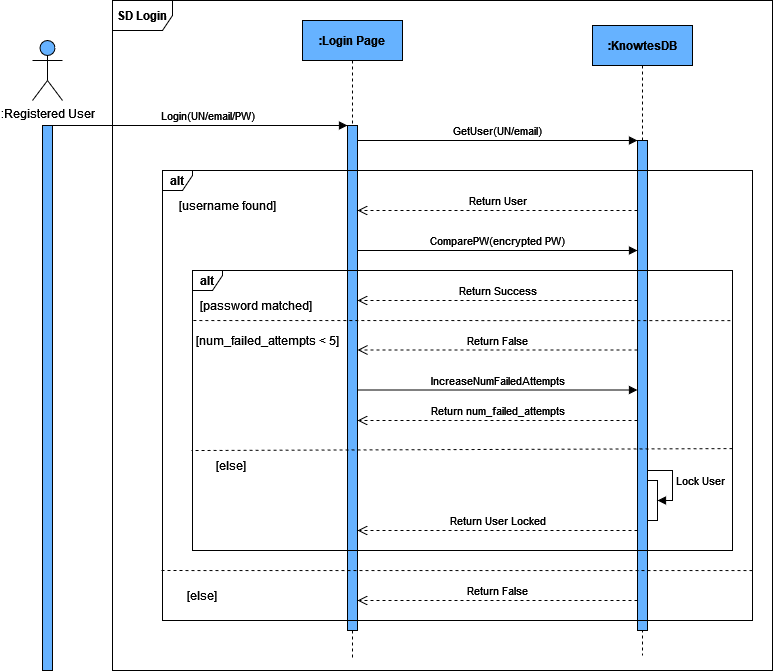

The diagram above was exported from draw.io. Its source (the exported page's mxGraphModel, read from the mxfile embedded in the PNG):
<mxGraphModel dx="1426" dy="913" grid="1" gridSize="10" guides="1" tooltips="1" connect="1" arrows="1" fold="1" page="1" pageScale="1" pageWidth="850" pageHeight="1100" math="0" shadow="0">
  <root>
    <mxCell id="0" />
    <mxCell id="1" parent="0" />
    <mxCell id="aM9ryv3xv72pqoxQDRHE-5" value="&lt;b&gt;:Login Page&lt;/b&gt;" style="shape=umlLifeline;perimeter=lifelinePerimeter;whiteSpace=wrap;html=1;container=0;dropTarget=0;collapsible=0;recursiveResize=0;outlineConnect=0;portConstraint=eastwest;newEdgeStyle={&quot;edgeStyle&quot;:&quot;elbowEdgeStyle&quot;,&quot;elbow&quot;:&quot;vertical&quot;,&quot;curved&quot;:0,&quot;rounded&quot;:0};fillColor=#66B2FF;" parent="1" vertex="1">
      <mxGeometry x="360" y="60" width="100" height="640" as="geometry" />
    </mxCell>
    <mxCell id="aM9ryv3xv72pqoxQDRHE-6" value="" style="html=1;points=[];perimeter=orthogonalPerimeter;outlineConnect=0;targetShapes=umlLifeline;portConstraint=eastwest;newEdgeStyle={&quot;edgeStyle&quot;:&quot;elbowEdgeStyle&quot;,&quot;elbow&quot;:&quot;vertical&quot;,&quot;curved&quot;:0,&quot;rounded&quot;:0};fillColor=#66B2FF;" parent="aM9ryv3xv72pqoxQDRHE-5" vertex="1">
      <mxGeometry x="45" y="105" width="10" height="505" as="geometry" />
    </mxCell>
    <mxCell id="aM9ryv3xv72pqoxQDRHE-7" value="&amp;nbsp;&amp;nbsp;&amp;nbsp;&amp;nbsp;&amp;nbsp;&amp;nbsp; Login(UN/email/PW)" style="html=1;verticalAlign=bottom;endArrow=block;edgeStyle=elbowEdgeStyle;elbow=vertical;curved=0;rounded=0;exitX=1;exitY=0;exitDx=0;exitDy=5;exitPerimeter=0;" parent="1" source="OD0HfLmesoAPb6i4lC-j-6" target="aM9ryv3xv72pqoxQDRHE-6" edge="1">
      <mxGeometry relative="1" as="geometry">
        <mxPoint x="130" y="165" as="sourcePoint" />
        <Array as="points">
          <mxPoint x="190" y="165" />
        </Array>
        <mxPoint x="305" y="165" as="targetPoint" />
      </mxGeometry>
    </mxCell>
    <mxCell id="aM9ryv3xv72pqoxQDRHE-8" value="Return User" style="html=1;verticalAlign=bottom;endArrow=open;dashed=1;endSize=8;edgeStyle=elbowEdgeStyle;elbow=vertical;curved=0;rounded=0;" parent="1" source="OD0HfLmesoAPb6i4lC-j-14" target="aM9ryv3xv72pqoxQDRHE-6" edge="1">
      <mxGeometry relative="1" as="geometry">
        <mxPoint x="425" y="285" as="targetPoint" />
        <Array as="points">
          <mxPoint x="530" y="250" />
          <mxPoint x="550" y="250" />
          <mxPoint x="540" y="285" />
          <mxPoint x="570" y="260" />
          <mxPoint x="570" y="260" />
          <mxPoint x="580" y="360" />
        </Array>
      </mxGeometry>
    </mxCell>
    <mxCell id="OD0HfLmesoAPb6i4lC-j-6" value="" style="html=1;points=[[0,0,0,0,5],[0,1,0,0,-5],[1,0,0,0,5],[1,1,0,0,-5]];perimeter=orthogonalPerimeter;outlineConnect=0;targetShapes=umlLifeline;portConstraint=eastwest;newEdgeStyle={&quot;curved&quot;:0,&quot;rounded&quot;:0};fillColor=#66B2FF;" parent="1" vertex="1">
      <mxGeometry x="100" y="165" width="10" height="545" as="geometry" />
    </mxCell>
    <mxCell id="OD0HfLmesoAPb6i4lC-j-7" value=":Registered User" style="shape=umlActor;verticalLabelPosition=bottom;verticalAlign=top;html=1;fillColor=#66B2FF;" parent="1" vertex="1">
      <mxGeometry x="90" y="80" width="30" height="60" as="geometry" />
    </mxCell>
    <mxCell id="OD0HfLmesoAPb6i4lC-j-12" value="&lt;b&gt;SD Login&lt;/b&gt;" style="shape=umlFrame;whiteSpace=wrap;html=1;pointerEvents=0;" parent="1" vertex="1">
      <mxGeometry x="170" y="40" width="660" height="670" as="geometry" />
    </mxCell>
    <mxCell id="OD0HfLmesoAPb6i4lC-j-13" value="&lt;b&gt;:KnowtesDB&lt;/b&gt;" style="shape=umlLifeline;perimeter=lifelinePerimeter;whiteSpace=wrap;html=1;container=0;dropTarget=0;collapsible=0;recursiveResize=0;outlineConnect=0;portConstraint=eastwest;newEdgeStyle={&quot;edgeStyle&quot;:&quot;elbowEdgeStyle&quot;,&quot;elbow&quot;:&quot;vertical&quot;,&quot;curved&quot;:0,&quot;rounded&quot;:0};fillColor=#66B2FF;" parent="1" vertex="1">
      <mxGeometry x="650" y="65" width="100" height="630" as="geometry" />
    </mxCell>
    <mxCell id="OD0HfLmesoAPb6i4lC-j-14" value="" style="html=1;points=[];perimeter=orthogonalPerimeter;outlineConnect=0;targetShapes=umlLifeline;portConstraint=eastwest;newEdgeStyle={&quot;edgeStyle&quot;:&quot;elbowEdgeStyle&quot;,&quot;elbow&quot;:&quot;vertical&quot;,&quot;curved&quot;:0,&quot;rounded&quot;:0};fillColor=#66B2FF;" parent="OD0HfLmesoAPb6i4lC-j-13" vertex="1">
      <mxGeometry x="45" y="115" width="10" height="490" as="geometry" />
    </mxCell>
    <mxCell id="je-1QXmelzxT5lZwUBFg-5" value="" style="html=1;points=[[0,0,0,0,5],[0,1,0,0,-5],[1,0,0,0,5],[1,1,0,0,-5]];perimeter=orthogonalPerimeter;outlineConnect=0;targetShapes=umlLifeline;portConstraint=eastwest;newEdgeStyle={&quot;curved&quot;:0,&quot;rounded&quot;:0};" vertex="1" parent="OD0HfLmesoAPb6i4lC-j-13">
      <mxGeometry x="55" y="455" width="10" height="40" as="geometry" />
    </mxCell>
    <mxCell id="je-1QXmelzxT5lZwUBFg-6" value="Lock User" style="html=1;align=left;spacingLeft=2;endArrow=block;rounded=0;edgeStyle=orthogonalEdgeStyle;curved=0;rounded=0;" edge="1" target="je-1QXmelzxT5lZwUBFg-5" parent="OD0HfLmesoAPb6i4lC-j-13" source="OD0HfLmesoAPb6i4lC-j-14">
      <mxGeometry relative="1" as="geometry">
        <mxPoint x="50" y="430" as="sourcePoint" />
        <Array as="points">
          <mxPoint x="80" y="445" />
          <mxPoint x="80" y="475" />
        </Array>
      </mxGeometry>
    </mxCell>
    <mxCell id="OD0HfLmesoAPb6i4lC-j-15" value="GetUser(UN/email)" style="html=1;verticalAlign=bottom;endArrow=block;edgeStyle=elbowEdgeStyle;elbow=vertical;curved=0;rounded=0;" parent="1" source="aM9ryv3xv72pqoxQDRHE-6" target="OD0HfLmesoAPb6i4lC-j-14" edge="1">
      <mxGeometry relative="1" as="geometry">
        <mxPoint x="420" y="180" as="sourcePoint" />
        <Array as="points">
          <mxPoint x="605" y="180" />
          <mxPoint x="570" y="190" />
          <mxPoint x="720" y="230" />
        </Array>
        <mxPoint x="695" y="180" as="targetPoint" />
      </mxGeometry>
    </mxCell>
    <mxCell id="OD0HfLmesoAPb6i4lC-j-16" value="Return False" style="html=1;verticalAlign=bottom;endArrow=open;dashed=1;endSize=8;edgeStyle=elbowEdgeStyle;elbow=vertical;curved=0;rounded=0;" parent="1" edge="1">
      <mxGeometry relative="1" as="geometry">
        <mxPoint x="415" y="640" as="targetPoint" />
        <Array as="points">
          <mxPoint x="600" y="640" />
          <mxPoint x="615" y="630" />
          <mxPoint x="460" y="620" />
          <mxPoint x="490" y="560" />
          <mxPoint x="570" y="620" />
          <mxPoint x="585" y="600" />
          <mxPoint x="585" y="600" />
          <mxPoint x="595" y="700" />
        </Array>
        <mxPoint x="695" y="640" as="sourcePoint" />
      </mxGeometry>
    </mxCell>
    <mxCell id="OD0HfLmesoAPb6i4lC-j-21" value="&lt;b&gt;alt&lt;/b&gt;" style="shape=umlFrame;whiteSpace=wrap;html=1;pointerEvents=0;width=30;height=20;" parent="1" vertex="1">
      <mxGeometry x="220" y="210" width="590" height="450" as="geometry" />
    </mxCell>
    <mxCell id="OD0HfLmesoAPb6i4lC-j-23" value="" style="endArrow=none;dashed=1;html=1;rounded=0;exitX=1;exitY=0.889;exitDx=0;exitDy=0;exitPerimeter=0;entryX=-0.008;entryY=0.8;entryDx=0;entryDy=0;entryPerimeter=0;" parent="1" edge="1" source="OD0HfLmesoAPb6i4lC-j-21">
      <mxGeometry width="50" height="50" relative="1" as="geometry">
        <mxPoint x="770" y="610" as="sourcePoint" />
        <mxPoint x="217.7999999999999" y="610" as="targetPoint" />
      </mxGeometry>
    </mxCell>
    <mxCell id="OD0HfLmesoAPb6i4lC-j-24" value="ComparePW(encrypted PW)" style="html=1;verticalAlign=bottom;endArrow=block;edgeStyle=elbowEdgeStyle;elbow=vertical;curved=0;rounded=0;" parent="1" source="aM9ryv3xv72pqoxQDRHE-6" target="OD0HfLmesoAPb6i4lC-j-14" edge="1">
      <mxGeometry relative="1" as="geometry">
        <mxPoint x="500" y="290" as="sourcePoint" />
        <Array as="points">
          <mxPoint x="575" y="290" />
        </Array>
        <mxPoint x="650" y="290" as="targetPoint" />
      </mxGeometry>
    </mxCell>
    <mxCell id="OD0HfLmesoAPb6i4lC-j-25" value="&lt;b&gt;alt&lt;/b&gt;" style="shape=umlFrame;whiteSpace=wrap;html=1;pointerEvents=0;width=30;height=20;" parent="1" vertex="1">
      <mxGeometry x="250" y="310" width="540" height="280" as="geometry" />
    </mxCell>
    <mxCell id="OD0HfLmesoAPb6i4lC-j-26" value="Return Success" style="html=1;verticalAlign=bottom;endArrow=open;dashed=1;endSize=8;edgeStyle=elbowEdgeStyle;elbow=vertical;curved=0;rounded=0;" parent="1" source="OD0HfLmesoAPb6i4lC-j-14" target="aM9ryv3xv72pqoxQDRHE-6" edge="1">
      <mxGeometry relative="1" as="geometry">
        <mxPoint x="320" y="320.1" as="targetPoint" />
        <Array as="points">
          <mxPoint x="430" y="340" />
          <mxPoint x="370" y="320" />
          <mxPoint x="540" y="320" />
          <mxPoint x="560" y="320" />
          <mxPoint x="550" y="355" />
          <mxPoint x="580" y="330" />
          <mxPoint x="580" y="330" />
          <mxPoint x="590" y="430" />
        </Array>
        <mxPoint x="590" y="340" as="sourcePoint" />
      </mxGeometry>
    </mxCell>
    <mxCell id="OD0HfLmesoAPb6i4lC-j-27" value="" style="endArrow=none;dashed=1;html=1;rounded=0;exitX=0.996;exitY=0.179;exitDx=0;exitDy=0;exitPerimeter=0;" parent="1" edge="1" source="OD0HfLmesoAPb6i4lC-j-25">
      <mxGeometry width="50" height="50" relative="1" as="geometry">
        <mxPoint x="750" y="360" as="sourcePoint" />
        <mxPoint x="250" y="360" as="targetPoint" />
      </mxGeometry>
    </mxCell>
    <mxCell id="OD0HfLmesoAPb6i4lC-j-30" value="Return False" style="html=1;verticalAlign=bottom;endArrow=open;dashed=1;endSize=8;edgeStyle=elbowEdgeStyle;elbow=vertical;curved=0;rounded=0;" parent="1" edge="1" source="OD0HfLmesoAPb6i4lC-j-14">
      <mxGeometry relative="1" as="geometry">
        <mxPoint x="415" y="389.5" as="targetPoint" />
        <Array as="points">
          <mxPoint x="480" y="389.5" />
          <mxPoint x="410" y="329.5" />
          <mxPoint x="550" y="379.5" />
          <mxPoint x="350" y="369.5" />
          <mxPoint x="380" y="309.5" />
          <mxPoint x="460" y="369.5" />
          <mxPoint x="475" y="349.5" />
          <mxPoint x="475" y="349.5" />
          <mxPoint x="485" y="449.5" />
        </Array>
        <mxPoint x="705" y="389.5" as="sourcePoint" />
      </mxGeometry>
    </mxCell>
    <mxCell id="OD0HfLmesoAPb6i4lC-j-54" value="IncreaseNumFailedAttempts" style="html=1;verticalAlign=bottom;endArrow=block;edgeStyle=elbowEdgeStyle;elbow=vertical;curved=0;rounded=0;" parent="1" edge="1" target="OD0HfLmesoAPb6i4lC-j-14">
      <mxGeometry relative="1" as="geometry">
        <mxPoint x="415" y="429.5" as="sourcePoint" />
        <Array as="points">
          <mxPoint x="520" y="429.5" />
          <mxPoint x="490" y="449.5" />
        </Array>
        <mxPoint x="705" y="429.5" as="targetPoint" />
      </mxGeometry>
    </mxCell>
    <mxCell id="OD0HfLmesoAPb6i4lC-j-56" value="Return num_failed_attempts" style="html=1;verticalAlign=bottom;endArrow=open;dashed=1;endSize=8;edgeStyle=elbowEdgeStyle;elbow=vertical;curved=0;rounded=0;" parent="1" source="OD0HfLmesoAPb6i4lC-j-14" target="aM9ryv3xv72pqoxQDRHE-6" edge="1">
      <mxGeometry relative="1" as="geometry">
        <mxPoint x="410" y="460" as="targetPoint" />
        <Array as="points">
          <mxPoint x="480" y="460" />
          <mxPoint x="490" y="420" />
          <mxPoint x="670" y="460" />
          <mxPoint x="810" y="510" />
          <mxPoint x="610" y="500" />
          <mxPoint x="640" y="440" />
          <mxPoint x="720" y="500" />
          <mxPoint x="735" y="480" />
          <mxPoint x="735" y="480" />
          <mxPoint x="745" y="580" />
        </Array>
        <mxPoint x="695" y="460" as="sourcePoint" />
      </mxGeometry>
    </mxCell>
    <mxCell id="OD0HfLmesoAPb6i4lC-j-58" value="" style="endArrow=none;dashed=1;html=1;rounded=0;entryX=0;entryY=0;entryDx=0;entryDy=0;exitX=1;exitY=0.636;exitDx=0;exitDy=0;exitPerimeter=0;" parent="1" target="OD0HfLmesoAPb6i4lC-j-60" edge="1" source="OD0HfLmesoAPb6i4lC-j-25">
      <mxGeometry width="50" height="50" relative="1" as="geometry">
        <mxPoint x="750" y="480" as="sourcePoint" />
        <mxPoint x="260" y="480" as="targetPoint" />
      </mxGeometry>
    </mxCell>
    <mxCell id="OD0HfLmesoAPb6i4lC-j-59" value="[num_failed_attempts &amp;lt; 5]" style="text;html=1;whiteSpace=wrap;strokeColor=none;fillColor=none;align=center;verticalAlign=middle;rounded=0;" parent="1" vertex="1">
      <mxGeometry x="250" y="365" width="150" height="30" as="geometry" />
    </mxCell>
    <mxCell id="OD0HfLmesoAPb6i4lC-j-60" value="[else]" style="text;html=1;whiteSpace=wrap;strokeColor=none;fillColor=none;align=center;verticalAlign=middle;rounded=0;" parent="1" vertex="1">
      <mxGeometry x="249" y="490" width="80" height="30" as="geometry" />
    </mxCell>
    <mxCell id="OD0HfLmesoAPb6i4lC-j-62" value="Return User Locked" style="html=1;verticalAlign=bottom;endArrow=open;dashed=1;endSize=8;edgeStyle=elbowEdgeStyle;elbow=vertical;curved=0;rounded=0;" parent="1" edge="1">
      <mxGeometry relative="1" as="geometry">
        <mxPoint x="415" y="570" as="targetPoint" />
        <Array as="points">
          <mxPoint x="675" y="570" />
          <mxPoint x="685" y="530" />
          <mxPoint x="865" y="570" />
          <mxPoint x="1005" y="620" />
          <mxPoint x="805" y="610" />
          <mxPoint x="835" y="550" />
          <mxPoint x="915" y="610" />
          <mxPoint x="930" y="590" />
          <mxPoint x="930" y="590" />
          <mxPoint x="940" y="690" />
        </Array>
        <mxPoint x="695" y="570" as="sourcePoint" />
      </mxGeometry>
    </mxCell>
    <mxCell id="OD0HfLmesoAPb6i4lC-j-65" value="[password matched]" style="text;html=1;whiteSpace=wrap;strokeColor=none;fillColor=none;align=center;verticalAlign=middle;rounded=0;" parent="1" vertex="1">
      <mxGeometry x="249" y="330" width="130" height="30" as="geometry" />
    </mxCell>
    <mxCell id="OD0HfLmesoAPb6i4lC-j-66" value="[username found]" style="text;html=1;whiteSpace=wrap;strokeColor=none;fillColor=none;align=center;verticalAlign=middle;rounded=0;" parent="1" vertex="1">
      <mxGeometry x="220" y="230" width="130" height="30" as="geometry" />
    </mxCell>
    <mxCell id="OD0HfLmesoAPb6i4lC-j-68" value="[else]" style="text;html=1;whiteSpace=wrap;strokeColor=none;fillColor=none;align=center;verticalAlign=middle;rounded=0;" parent="1" vertex="1">
      <mxGeometry x="220" y="620" width="80" height="30" as="geometry" />
    </mxCell>
  </root>
</mxGraphModel>